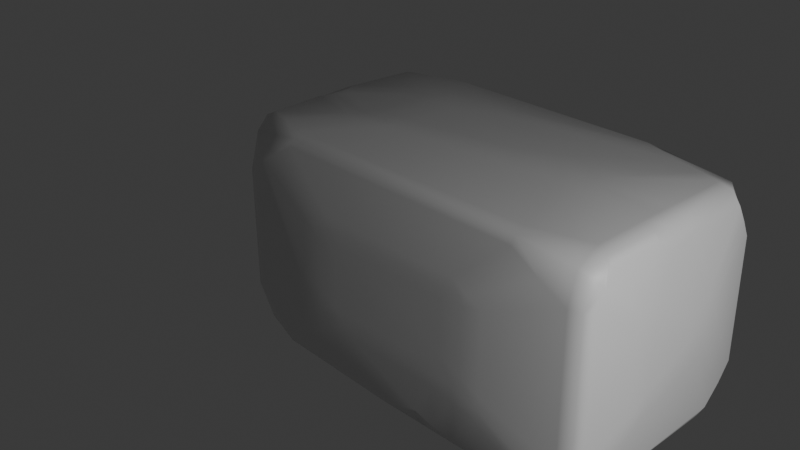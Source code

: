# Source: Stylized_Rocks.blend  (saved by Blender 5.1.30; exported with 4.5.12 LTS)
import bpy
from mathutils import Matrix  # noqa: F401  (used for matrix-valued properties, if any)

bpy.ops.wm.read_factory_settings(use_empty=True)
scene = bpy.context.scene
scene.name = 'Scene'

# ---- collections
col_collection = bpy.data.collections.new('Collection'); scene.collection.children.link(col_collection)

# ---- materials (node trees are filled in below, after node groups)
mat_material = bpy.data.materials.new('Material')
mat_material.alpha_threshold = 0.0
mat_material.use_backface_culling_lightprobe_volume = False
mat_material.roughness = 0.5
mat_material.line_color = (0.0, 0.0, 0.0, 1.0)

# ---- material node trees
mat_material.use_nodes = True; mat_material.node_tree.nodes.clear()
_N = mat_material.node_tree.nodes; _L = mat_material.node_tree.links
n0 = _N.new('ShaderNodeOutputMaterial'); n0.name = 'Material Output'; n0.location = (200, 100)
n1 = _N.new('ShaderNodeBsdfPrincipled'); n1.name = 'Principled BSDF'; n1.location = (-200, 100)
_L.new(n1.outputs[0], n0.inputs[0])
n0.is_active_output = True

# ---- world
world_world = bpy.data.worlds.new('World'); scene.world = world_world
world_world.use_nodes = True; world_world.node_tree.nodes.clear()
_N = world_world.node_tree.nodes; _L = world_world.node_tree.links
n0 = _N.new('ShaderNodeOutputWorld'); n0.name = 'World Output'; n0.location = (200, 100)
n1 = _N.new('ShaderNodeBackground'); n1.name = 'Background'; n1.location = (-200, 100)
n1.inputs[0].default_value = (0.05088, 0.05088, 0.05088, 1.0)
_L.new(n1.outputs[0], n0.inputs[0])
n0.is_active_output = True
world_world.color = (0.05088, 0.05088, 0.05088)
world_world.sun_shadow_jitter_overblur = 0.0

# ---- cameras
cam_camera = bpy.data.cameras.new('Camera')
cam_camera.clip_end = 100.0
cam_camera.ortho_scale = 7.314

# ---- lights
light_light = bpy.data.lights.new('Light', 'POINT')
light_light.energy = 1000.0
light_light.shadow_soft_size = 0.1

# ---- meshes
me_cube = bpy.data.meshes.new('Cube')
me_cube.from_pydata([(-1.0, 1.0, 1.0), (-1.0, 1.0, -1.0), (-1.0, -1.0, 1.0), (-1.0, -1.0, -1.0), (3.88, 1.0, 1.0), (3.88, 1.0, -1.0), (3.88, -1.0, 1.0), (3.88, -1.0, -1.0)], [], [(0, 2, 6, 4), (3, 2, 0, 1), (3, 7, 6, 2), (5, 4, 6, 7), (1, 5, 7, 3), (0, 4, 5, 1)])
_uv = me_cube.uv_layers.new(name='UVMap')
_uv.uv.foreach_set('vector', [0.625, 0.25, 0.625, 1.0, 0.625, 0.75, 0.625, 0.5, 0.375, 0.0, 0.625, 0.0, 0.625, 0.25, 0.375, 0.25, 0.375, 1.0, 0.375, 0.75, 0.625, 0.75, 0.625, 1.0, 0.375, 0.5, 0.625, 0.5, 0.625, 0.75, 0.375, 0.75, 0.125, 0.5, 0.375, 0.5, 0.375, 0.75, 0.125, 0.75, 0.625, 0.25, 0.625, 0.5, 0.375, 0.5, 0.375, 0.25])
me_cube.materials.append(mat_material)
me_cube.use_mirror_vertex_groups = False
me_cube.update()

# ---- objects
ob_cube = bpy.data.objects.new('Cube', me_cube)
ob_light = bpy.data.objects.new('Light', light_light)
ob_camera = bpy.data.objects.new('Camera', cam_camera)

# ---- transforms, parenting, visibility, modifiers, constraints
ob_cube.location = (0.0, 0.0, 0.0)
ob_cube.scale = (0.7921, 0.9696, 0.9696)
ob_cube.lock_rotations_4d = False
ob_cube.empty_display_type = 'ARROWS'
ob_cube.lineart.crease_threshold = 0.0
_m = ob_cube.modifiers.new('Subdivision', 'SUBSURF')
_m.subdivision_type = 'SIMPLE'
_m.levels = 5
_m = ob_cube.modifiers.new('Displace', 'DISPLACE')
_m.mid_level = 0.0
_m.strength = 0.3
_m.texture_coords = 'GLOBAL'
_m = ob_cube.modifiers.new('Decimate', 'DECIMATE')
_m.ratio = 0.3
_m = ob_cube.modifiers.new('Decimate.001', 'DECIMATE')
_m.decimate_type = 'DISSOLVE'
_m.angle_limit = 0.0
_m.use_dissolve_boundaries = True
_m = ob_cube.modifiers.new('Bevel', 'BEVEL')
_m.width = 15.0
_m.width_pct = 15.0
_m.segments = 2
_m.angle_limit = 0.0
_m.use_clamp_overlap = False
_m.offset_type = 'PERCENT'
_m = ob_cube.modifiers.new('WeightedNormal', 'WEIGHTED_NORMAL')
_m = ob_cube.modifiers.new('Triangulate', 'TRIANGULATE')
_m.keep_custom_normals = True
ob_light.location = (8.639, -2.112, 2.959)
ob_light.rotation_euler = (0.6503, 0.05522, 1.866)
ob_light.lock_rotations_4d = False
ob_light.empty_display_type = 'ARROWS'
ob_light.color = (0.0, 0.0, 0.0, 0.0)
ob_light.lineart.crease_threshold = 0.0
ob_camera.location = (7.359, -6.926, 4.958)
ob_camera.rotation_euler = (1.109, 0.0, 0.8149)
ob_camera.lock_rotations_4d = False
ob_camera.empty_display_type = 'ARROWS'
ob_camera.color = (0.0, 0.0, 0.0, 0.0)
ob_camera.display_type = 'WIRE'
ob_camera.lineart.crease_threshold = 0.0

# ---- collection membership
col_collection.objects.link(ob_cube)
col_collection.objects.link(ob_light)
col_collection.objects.link(ob_camera)

# ---- scene / render settings (as saved in the file)
scene.camera = ob_camera
scene.frame_start = 1; scene.frame_end = 250; scene.frame_set(1)
scene.render.engine = 'BLENDER_EEVEE_NEXT'
scene.render.bake_bias = 0.0
scene.render.bake_samples = 0
scene.cycles.sampling_pattern = 'TABULATED_SOBOL'
scene.eevee.use_volume_custom_range = False
bpy.context.view_layer.update()
